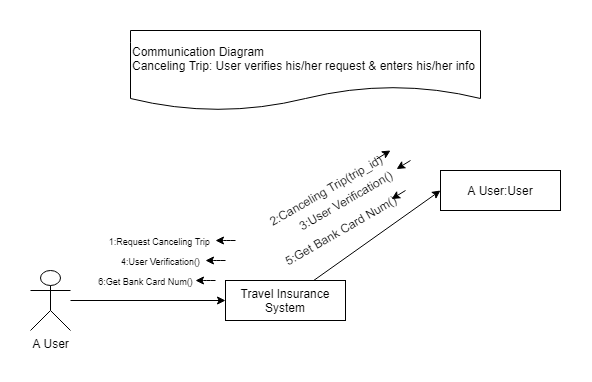

The diagram above was exported from draw.io. Its source (the exported page's mxGraphModel, read from the mxfile embedded in the PNG):
<mxGraphModel dx="865" dy="443" grid="1" gridSize="10" guides="1" tooltips="1" connect="1" arrows="1" fold="1" page="1" pageScale="1" pageWidth="850" pageHeight="1100" math="0" shadow="0">
  <root>
    <mxCell id="0" />
    <mxCell id="1" parent="0" />
    <mxCell id="w_PgeDOXxUkX6JqIViR2-1" value="Communication Diagram&lt;br&gt;Canceling Trip: User verifies his/her request &amp;amp; enters his/her info&amp;nbsp;" style="shape=document;whiteSpace=wrap;html=1;boundedLbl=1;align=left;" parent="1" vertex="1">
      <mxGeometry x="330" width="350" height="80" as="geometry" />
    </mxCell>
    <mxCell id="w_PgeDOXxUkX6JqIViR2-9" style="rounded=0;orthogonalLoop=1;jettySize=auto;html=1;entryX=0;entryY=0.5;entryDx=0;entryDy=0;" parent="1" source="w_PgeDOXxUkX6JqIViR2-5" target="w_PgeDOXxUkX6JqIViR2-6" edge="1">
      <mxGeometry relative="1" as="geometry" />
    </mxCell>
    <mxCell id="w_PgeDOXxUkX6JqIViR2-5" value="Travel Insurance System" style="rounded=0;whiteSpace=wrap;html=1;" parent="1" vertex="1">
      <mxGeometry x="425" y="250" width="120" height="40" as="geometry" />
    </mxCell>
    <mxCell id="w_PgeDOXxUkX6JqIViR2-6" value="A User:User" style="rounded=0;whiteSpace=wrap;html=1;" parent="1" vertex="1">
      <mxGeometry x="640" y="140" width="120" height="40" as="geometry" />
    </mxCell>
    <mxCell id="w_PgeDOXxUkX6JqIViR2-12" style="edgeStyle=none;rounded=0;orthogonalLoop=1;jettySize=auto;html=1;entryX=0;entryY=0.5;entryDx=0;entryDy=0;" parent="1" source="w_PgeDOXxUkX6JqIViR2-7" target="w_PgeDOXxUkX6JqIViR2-5" edge="1">
      <mxGeometry relative="1" as="geometry" />
    </mxCell>
    <mxCell id="w_PgeDOXxUkX6JqIViR2-7" value="A User" style="shape=umlActor;verticalLabelPosition=bottom;labelBackgroundColor=#ffffff;verticalAlign=top;html=1;outlineConnect=0;" parent="1" vertex="1">
      <mxGeometry x="230" y="240" width="40" height="60" as="geometry" />
    </mxCell>
    <mxCell id="w_PgeDOXxUkX6JqIViR2-13" value="&lt;font style=&quot;font-size: 9px&quot;&gt;1:Request Canceling Trip&amp;nbsp;&lt;/font&gt;" style="text;html=1;align=center;verticalAlign=middle;resizable=0;points=[];autosize=1;" parent="1" vertex="1">
      <mxGeometry x="300" y="200" width="120" height="20" as="geometry" />
    </mxCell>
    <mxCell id="w_PgeDOXxUkX6JqIViR2-14" value="&lt;span style=&quot;color: rgba(0 , 0 , 0 , 0) ; font-family: monospace ; font-size: 0px&quot;&gt;%3CmxGraphModel%3E%3Croot%3E%3CmxCell%20id%3D%220%22%2F%3E%3CmxCell%20id%3D%221%22%20parent%3D%220%22%2F%3E%3CmxCell%20id%3D%222%22%20value%3D%22%22%20style%3D%22endArrow%3Dclassic%3Bhtml%3D1%3B%22%20edge%3D%221%22%20parent%3D%221%22%3E%3CmxGeometry%20width%3D%2250%22%20height%3D%2250%22%20relative%3D%221%22%20as%3D%22geometry%22%3E%3CmxPoint%20x%3D%22370%22%20y%3D%22120%22%20as%3D%22sourcePoint%22%2F%3E%3CmxPoint%20x%3D%22330%22%20y%3D%22120%22%20as%3D%22targetPoint%22%2F%3E%3CArray%20as%3D%22points%22%3E%3CmxPoint%20x%3D%22370%22%20y%3D%22120%22%2F%3E%3C%2FArray%3E%3C%2FmxGeometry%3E%3C%2FmxCell%3E%3C%2Froot%3E%3C%2FmxGraphModel%3E&lt;/span&gt;2:Canceling Trip(trip_id)" style="text;html=1;align=center;verticalAlign=middle;resizable=0;points=[];autosize=1;rotation=-30;" parent="1" vertex="1">
      <mxGeometry x="455" y="150" width="140" height="20" as="geometry" />
    </mxCell>
    <mxCell id="w_PgeDOXxUkX6JqIViR2-15" value="3:User Verification()" style="text;html=1;align=center;verticalAlign=middle;resizable=0;points=[];autosize=1;rotation=-30;" parent="1" vertex="1">
      <mxGeometry x="485" y="160" width="120" height="20" as="geometry" />
    </mxCell>
    <mxCell id="w_PgeDOXxUkX6JqIViR2-16" value="" style="endArrow=classic;html=1;" parent="1" edge="1">
      <mxGeometry width="50" height="50" relative="1" as="geometry">
        <mxPoint x="425" y="230" as="sourcePoint" />
        <mxPoint x="405" y="230" as="targetPoint" />
        <Array as="points">
          <mxPoint x="415" y="230" />
        </Array>
      </mxGeometry>
    </mxCell>
    <mxCell id="w_PgeDOXxUkX6JqIViR2-17" value="" style="endArrow=classic;html=1;" parent="1" target="w_PgeDOXxUkX6JqIViR2-15" edge="1">
      <mxGeometry width="50" height="50" relative="1" as="geometry">
        <mxPoint x="610" y="130" as="sourcePoint" />
        <mxPoint x="590" y="140" as="targetPoint" />
        <Array as="points" />
      </mxGeometry>
    </mxCell>
    <mxCell id="w_PgeDOXxUkX6JqIViR2-19" value="" style="endArrow=classic;html=1;" parent="1" edge="1">
      <mxGeometry width="50" height="50" relative="1" as="geometry">
        <mxPoint x="576.1196171049589" y="128.54177408925597" as="sourcePoint" />
        <mxPoint x="590" y="120" as="targetPoint" />
        <Array as="points" />
      </mxGeometry>
    </mxCell>
    <mxCell id="w_PgeDOXxUkX6JqIViR2-21" value="&lt;font style=&quot;font-size: 9px&quot;&gt;4:User Verification()&lt;/font&gt;" style="text;html=1;align=center;verticalAlign=middle;resizable=0;points=[];autosize=1;" parent="1" vertex="1">
      <mxGeometry x="315" y="220" width="90" height="20" as="geometry" />
    </mxCell>
    <mxCell id="w_PgeDOXxUkX6JqIViR2-24" value="" style="endArrow=classic;html=1;" parent="1" edge="1">
      <mxGeometry width="50" height="50" relative="1" as="geometry">
        <mxPoint x="435" y="210.00000000000003" as="sourcePoint" />
        <mxPoint x="415" y="210.00000000000003" as="targetPoint" />
        <Array as="points">
          <mxPoint x="425" y="210.00000000000003" />
        </Array>
      </mxGeometry>
    </mxCell>
    <mxCell id="w_PgeDOXxUkX6JqIViR2-25" value="5:Get Bank Card Num()" style="text;html=1;align=center;verticalAlign=middle;resizable=0;points=[];autosize=1;rotation=-30;" parent="1" vertex="1">
      <mxGeometry x="470" y="190" width="140" height="20" as="geometry" />
    </mxCell>
    <mxCell id="w_PgeDOXxUkX6JqIViR2-26" value="" style="endArrow=classic;html=1;" parent="1" edge="1">
      <mxGeometry width="50" height="50" relative="1" as="geometry">
        <mxPoint x="605" y="160" as="sourcePoint" />
        <mxPoint x="591.1196171049589" y="168.54177408925597" as="targetPoint" />
        <Array as="points" />
      </mxGeometry>
    </mxCell>
    <mxCell id="w_PgeDOXxUkX6JqIViR2-27" value="&lt;font style=&quot;font-size: 9px&quot;&gt;6:Get Bank Card Num()&lt;/font&gt;" style="text;html=1;align=center;verticalAlign=middle;resizable=0;points=[];autosize=1;" parent="1" vertex="1">
      <mxGeometry x="290" y="240" width="110" height="20" as="geometry" />
    </mxCell>
    <mxCell id="w_PgeDOXxUkX6JqIViR2-29" value="" style="endArrow=classic;html=1;" parent="1" edge="1">
      <mxGeometry width="50" height="50" relative="1" as="geometry">
        <mxPoint x="415" y="250" as="sourcePoint" />
        <mxPoint x="395" y="250" as="targetPoint" />
        <Array as="points">
          <mxPoint x="405" y="250" />
        </Array>
      </mxGeometry>
    </mxCell>
  </root>
</mxGraphModel>